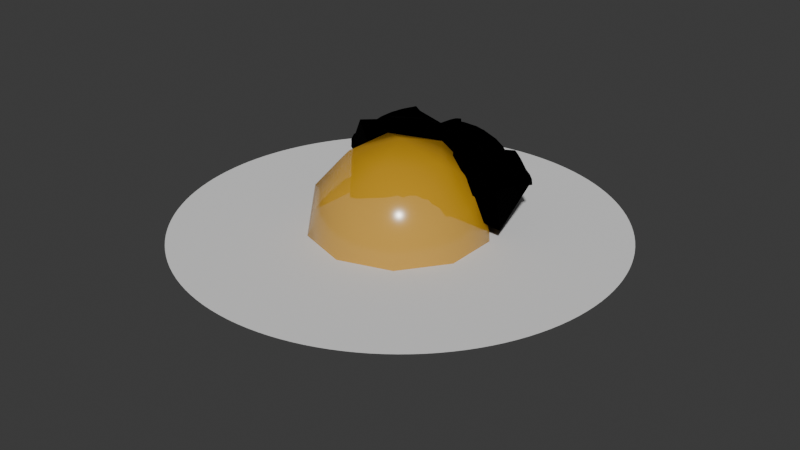 # Source: EggBertGhost.blend  (saved by Blender 4.5.88; exported with 4.5.12 LTS)
import bpy
from mathutils import Matrix  # noqa: F401  (used for matrix-valued properties, if any)

bpy.ops.wm.read_factory_settings(use_empty=True)
scene = bpy.context.scene
scene.name = 'Scene'

# ---- collections
col_collection = bpy.data.collections.new('Collection'); scene.collection.children.link(col_collection)

# ---- materials (node trees are filled in below, after node groups)
mat_material = bpy.data.materials.new('Material')
mat_material_001 = bpy.data.materials.new('Material.001')

# ---- material node trees
mat_material.use_nodes = True; mat_material.node_tree.nodes.clear()
_N = mat_material.node_tree.nodes; _L = mat_material.node_tree.links
n0 = _N.new('ShaderNodeBsdfPrincipled'); n0.name = 'Principled BSDF'; n0.location = (-200, 100)
n0.inputs[0].default_value = (0.8009, 0.4187, 0.01981, 1.0)
n0.inputs[2].default_value = 0.1995
n0.inputs[4].default_value = 0.7
n1 = _N.new('ShaderNodeOutputMaterial'); n1.name = 'Material Output'; n1.location = (200, 100)
_L.new(n0.outputs[0], n1.inputs[0])
n1.is_active_output = True
mat_material_001.use_nodes = True; mat_material_001.node_tree.nodes.clear()
_N = mat_material_001.node_tree.nodes; _L = mat_material_001.node_tree.links
n0 = _N.new('ShaderNodeBsdfPrincipled'); n0.name = 'Principled BSDF'; n0.location = (-200, 100)
n0.inputs[0].default_value = (0.0, 0.0, 0.0, 1.0)
n0.inputs[1].default_value = 1.0
n0.inputs[2].default_value = 1.0
n1 = _N.new('ShaderNodeOutputMaterial'); n1.name = 'Material Output'; n1.location = (200, 100)
_L.new(n0.outputs[0], n1.inputs[0])
n1.is_active_output = True

# ---- world
world_world = bpy.data.worlds.new('World'); scene.world = world_world
world_world.use_nodes = True; world_world.node_tree.nodes.clear()
_N = world_world.node_tree.nodes; _L = world_world.node_tree.links
n0 = _N.new('ShaderNodeOutputWorld'); n0.name = 'World Output'; n0.location = (200, 100)
n1 = _N.new('ShaderNodeBackground'); n1.name = 'Background'; n1.location = (-200, 100)
n1.inputs[0].default_value = (0.05088, 0.05088, 0.05088, 1.0)
_L.new(n1.outputs[0], n0.inputs[0])
n0.is_active_output = True
world_world.color = (0.05088, 0.05088, 0.05088)
world_world.sun_shadow_jitter_overblur = 0.0

# ---- meshes
me_plane = bpy.data.meshes.new('Plane')
me_plane.from_pydata([(-0.6577, -0.6577, 0.0), (0.6577, -0.6577, 0.0), (-0.6577, 0.6577, 0.0), (0.6577, 0.6577, 0.0), (-0.7734, 0.5167, 0.0), (-0.8593, 0.3559, 0.0), (-0.9122, 0.1815, 0.0), (-0.9301, -3.321e-08, 0.0), (-0.9122, -0.1815, 0.0), (-0.8593, -0.3559, 0.0), (-0.7734, -0.5167, 0.0), (-0.5167, -0.7734, 0.0), (-0.3559, -0.8593, 0.0), (-0.1815, -0.9122, 0.0), (3.879e-08, -0.9301, 0.0), (0.1815, -0.9122, 0.0), (0.3559, -0.8593, 0.0), (0.5167, -0.7734, 0.0), (0.7734, -0.5167, 0.0), (0.8593, -0.3559, 0.0), (0.9122, -0.1815, 0.0), (0.9301, 4.811e-08, 0.0), (0.9122, 0.1815, 0.0), (0.8593, 0.3559, 0.0), (0.7734, 0.5167, 0.0), (0.5167, 0.7734, 0.0), (0.3559, 0.8593, 0.0), (0.1815, 0.9122, 0.0), (-4.252e-08, 0.9301, 0.0), (-0.1815, 0.9122, 0.0), (-0.3559, 0.8593, 0.0), (-0.5167, 0.7734, 0.0), (-0.591, -0.591, 0.0), (-0.4002, -0.643, 0.0), (-0.2021, -0.6761, 0.0), (0.0, -0.6875, 0.0), (0.2021, -0.6761, 0.0), (0.4002, -0.643, 0.0), (0.591, -0.591, 0.0), (-0.643, -0.4002, 0.0), (-0.4306, -0.4306, 0.0), (-0.2159, -0.451, 0.0), (0.0, -0.4583, 0.0), (0.2159, -0.451, 0.0), (0.4306, -0.4306, 0.0), (0.643, -0.4002, 0.0), (-0.6761, -0.2021, 0.0), (-0.451, -0.2159, 0.0), (-0.2256, -0.2256, 0.0), (0.0, -0.2292, 0.0), (0.2256, -0.2256, 0.0), (0.451, -0.2159, 0.0), (0.6761, -0.2021, 0.0), (-0.6875, 6.286e-09, 0.0), (-0.4583, -1.863e-09, 0.0), (-0.2292, 2.212e-09, 0.0), (0.0, 2.794e-09, 0.0), (0.2292, 1.397e-09, 0.0), (0.4583, 0.0, 0.0), (0.6875, -3.725e-09, 0.0), (-0.6761, 0.2021, 0.0), (-0.451, 0.2159, 0.0), (-0.2256, 0.2256, 0.0), (0.0, 0.2292, 0.0), (0.2256, 0.2256, 0.0), (0.451, 0.2159, 0.0), (0.6761, 0.2021, 0.0), (-0.643, 0.4002, 0.0), (-0.4306, 0.4306, 0.0), (-0.2159, 0.451, 0.0), (0.0, 0.4583, 0.0), (0.2159, 0.451, 0.0), (0.4306, 0.4306, 0.0), (0.643, 0.4002, 0.0), (-0.591, 0.591, 0.0), (-0.4002, 0.643, 0.0), (-0.2021, 0.6761, 0.0), (0.0, 0.6875, 0.0), (0.2021, 0.6761, 0.0), (0.4002, 0.643, 0.0), (0.591, 0.591, 0.0)], [], [(32, 33, 40, 39), (33, 34, 41, 40), (34, 35, 42, 41), (35, 36, 43, 42), (36, 37, 44, 43), (37, 38, 45, 44), (39, 40, 47, 46), (40, 41, 48, 47), (41, 42, 49, 48), (42, 43, 50, 49), (43, 44, 51, 50), (44, 45, 52, 51), (46, 47, 54, 53), (47, 48, 55, 54), (48, 49, 56, 55), (49, 50, 57, 56), (50, 51, 58, 57), (51, 52, 59, 58), (53, 54, 61, 60), (54, 55, 62, 61), (55, 56, 63, 62), (56, 57, 64, 63), (57, 58, 65, 64), (58, 59, 66, 65), (60, 61, 68, 67), (61, 62, 69, 68), (62, 63, 70, 69), (63, 64, 71, 70), (64, 65, 72, 71), (65, 66, 73, 72), (67, 68, 75, 74), (68, 69, 76, 75), (69, 70, 77, 76), (70, 71, 78, 77), (71, 72, 79, 78), (72, 73, 80, 79), (0, 11, 32, 10), (11, 12, 33, 32), (12, 13, 34, 33), (13, 14, 35, 34), (14, 15, 36, 35), (15, 16, 37, 36), (16, 17, 38, 37), (17, 1, 18, 38), (38, 18, 19, 45), (45, 19, 20, 52), (52, 20, 21, 59), (59, 21, 22, 66), (66, 22, 23, 73), (73, 23, 24, 80), (80, 24, 3, 25), (79, 80, 25, 26), (78, 79, 26, 27), (77, 78, 27, 28), (76, 77, 28, 29), (75, 76, 29, 30), (74, 75, 30, 31), (4, 74, 31, 2), (5, 67, 74, 4), (6, 60, 67, 5), (7, 53, 60, 6), (8, 46, 53, 7), (9, 39, 46, 8), (10, 32, 39, 9)])
_uv = me_plane.uv_layers.new(name='UVMap')
_uv.uv.foreach_set('vector', [0.125, 0.125, 0.25, 0.125, 0.25, 0.25, 0.125, 0.25, 0.25, 0.125, 0.375, 0.125, 0.375, 0.25, 0.25, 0.25, 0.375, 0.125, 0.5, 0.125, 0.5, 0.25, 0.375, 0.25, 0.5, 0.125, 0.625, 0.125, 0.625, 0.25, 0.5, 0.25, 0.625, 0.125, 0.75, 0.125, 0.75, 0.25, 0.625, 0.25, 0.75, 0.125, 0.875, 0.125, 0.875, 0.25, 0.75, 0.25, 0.125, 0.25, 0.25, 0.25, 0.25, 0.375, 0.125, 0.375, 0.25, 0.25, 0.375, 0.25, 0.375, 0.375, 0.25, 0.375, 0.375, 0.25, 0.5, 0.25, 0.5, 0.375, 0.375, 0.375, 0.5, 0.25, 0.625, 0.25, 0.625, 0.375, 0.5, 0.375, 0.625, 0.25, 0.75, 0.25, 0.75, 0.375, 0.625, 0.375, 0.75, 0.25, 0.875, 0.25, 0.875, 0.375, 0.75, 0.375, 0.125, 0.375, 0.25, 0.375, 0.25, 0.5, 0.125, 0.5, 0.25, 0.375, 0.375, 0.375, 0.375, 0.5, 0.25, 0.5, 0.375, 0.375, 0.5, 0.375, 0.5, 0.5, 0.375, 0.5, 0.5, 0.375, 0.625, 0.375, 0.625, 0.5, 0.5, 0.5, 0.625, 0.375, 0.75, 0.375, 0.75, 0.5, 0.625, 0.5, 0.75, 0.375, 0.875, 0.375, 0.875, 0.5, 0.75, 0.5, 0.125, 0.5, 0.25, 0.5, 0.25, 0.625, 0.125, 0.625, 0.25, 0.5, 0.375, 0.5, 0.375, 0.625, 0.25, 0.625, 0.375, 0.5, 0.5, 0.5, 0.5, 0.625, 0.375, 0.625, 0.5, 0.5, 0.625, 0.5, 0.625, 0.625, 0.5, 0.625, 0.625, 0.5, 0.75, 0.5, 0.75, 0.625, 0.625, 0.625, 0.75, 0.5, 0.875, 0.5, 0.875, 0.625, 0.75, 0.625, 0.125, 0.625, 0.25, 0.625, 0.25, 0.75, 0.125, 0.75, 0.25, 0.625, 0.375, 0.625, 0.375, 0.75, 0.25, 0.75, 0.375, 0.625, 0.5, 0.625, 0.5, 0.75, 0.375, 0.75, 0.5, 0.625, 0.625, 0.625, 0.625, 0.75, 0.5, 0.75, 0.625, 0.625, 0.75, 0.625, 0.75, 0.75, 0.625, 0.75, 0.75, 0.625, 0.875, 0.625, 0.875, 0.75, 0.75, 0.75, 0.125, 0.75, 0.25, 0.75, 0.25, 0.875, 0.125, 0.875, 0.25, 0.75, 0.375, 0.75, 0.375, 0.875, 0.25, 0.875, 0.375, 0.75, 0.5, 0.75, 0.5, 0.875, 0.375, 0.875, 0.5, 0.75, 0.625, 0.75, 0.625, 0.875, 0.5, 0.875, 0.625, 0.75, 0.75, 0.75, 0.75, 0.875, 0.625, 0.875, 0.75, 0.75, 0.875, 0.75, 0.875, 0.875, 0.75, 0.875, 0.0, 0.0, 0.125, 0.0, 0.125, 0.125, 0.0, 0.125, 0.125, 0.0, 0.25, 0.0, 0.25, 0.125, 0.125, 0.125, 0.25, 0.0, 0.375, 0.0, 0.375, 0.125, 0.25, 0.125, 0.375, 0.0, 0.5, 0.0, 0.5, 0.125, 0.375, 0.125, 0.5, 0.0, 0.625, 0.0, 0.625, 0.125, 0.5, 0.125, 0.625, 0.0, 0.75, 0.0, 0.75, 0.125, 0.625, 0.125, 0.75, 0.0, 0.875, 0.0, 0.875, 0.125, 0.75, 0.125, 0.875, 0.0, 1.0, 0.0, 1.0, 0.125, 0.875, 0.125, 0.875, 0.125, 1.0, 0.125, 1.0, 0.25, 0.875, 0.25, 0.875, 0.25, 1.0, 0.25, 1.0, 0.375, 0.875, 0.375, 0.875, 0.375, 1.0, 0.375, 1.0, 0.5, 0.875, 0.5, 0.875, 0.5, 1.0, 0.5, 1.0, 0.625, 0.875, 0.625, 0.875, 0.625, 1.0, 0.625, 1.0, 0.75, 0.875, 0.75, 0.875, 0.75, 1.0, 0.75, 1.0, 0.875, 0.875, 0.875, 0.875, 0.875, 1.0, 0.875, 1.0, 1.0, 0.875, 1.0, 0.75, 0.875, 0.875, 0.875, 0.875, 1.0, 0.75, 1.0, 0.625, 0.875, 0.75, 0.875, 0.75, 1.0, 0.625, 1.0, 0.5, 0.875, 0.625, 0.875, 0.625, 1.0, 0.5, 1.0, 0.375, 0.875, 0.5, 0.875, 0.5, 1.0, 0.375, 1.0, 0.25, 0.875, 0.375, 0.875, 0.375, 1.0, 0.25, 1.0, 0.125, 0.875, 0.25, 0.875, 0.25, 1.0, 0.125, 1.0, 0.0, 0.875, 0.125, 0.875, 0.125, 1.0, 0.0, 1.0, 0.0, 0.75, 0.125, 0.75, 0.125, 0.875, 0.0, 0.875, 0.0, 0.625, 0.125, 0.625, 0.125, 0.75, 0.0, 0.75, 0.0, 0.5, 0.125, 0.5, 0.125, 0.625, 0.0, 0.625, 0.0, 0.375, 0.125, 0.375, 0.125, 0.5, 0.0, 0.5, 0.0, 0.25, 0.125, 0.25, 0.125, 0.375, 0.0, 0.375, 0.0, 0.125, 0.125, 0.125, 0.125, 0.25, 0.0, 0.25])
me_plane.update()
me_icosphere_002 = bpy.data.meshes.new('Icosphere.002')
me_icosphere_002.from_pydata([(0.0, 0.0, -0.75), (0.5427, -0.3943, -0.3354), (-0.2073, -0.638, -0.3354), (-0.6708, 0.0, -0.3354), (-0.2073, 0.638, -0.3354), (0.5427, 0.3943, -0.3354), (0.2073, -0.638, 0.3354), (-0.5427, -0.3943, 0.3354), (-0.5427, 0.3943, 0.3354), (0.2073, 0.638, 0.3354), (0.6708, 0.0, 0.3354), (0.0, 0.0, 0.75), (-0.1218, -0.375, -0.638), (0.319, -0.2318, -0.638), (0.1972, -0.6068, -0.3943), (0.638, 0.0, -0.3943), (0.319, 0.2318, -0.638), (-0.3943, 0.0, -0.638), (-0.5161, -0.375, -0.3943), (-0.1218, 0.375, -0.638), (-0.5161, 0.375, -0.3943), (0.1972, 0.6068, -0.3943), (0.7133, -0.2318, 0.0), (0.7133, 0.2318, 0.0), (0.0, -0.75, 0.0), (0.4408, -0.6068, 0.0), (-0.7133, -0.2318, 0.0), (-0.4408, -0.6068, 0.0), (-0.4408, 0.6068, 0.0), (-0.7133, 0.2318, 0.0), (0.4408, 0.6068, 0.0), (0.0, 0.75, 0.0), (0.5161, -0.375, 0.3943), (-0.1972, -0.6068, 0.3943), (-0.638, 0.0, 0.3943), (-0.1972, 0.6068, 0.3943), (0.5161, 0.375, 0.3943), (0.1218, -0.375, 0.638), (0.3943, 0.0, 0.638), (-0.319, -0.2318, 0.638), (-0.319, 0.2318, 0.638), (0.1218, 0.375, 0.638)], [], [(0, 13, 12), (1, 13, 15), (0, 12, 17), (0, 17, 19), (0, 19, 16), (1, 15, 22), (2, 14, 24), (3, 18, 26), (4, 20, 28), (5, 21, 30), (1, 22, 25), (2, 24, 27), (3, 26, 29), (4, 28, 31), (5, 30, 23), (6, 32, 37), (7, 33, 39), (8, 34, 40), (9, 35, 41), (10, 36, 38), (38, 41, 11), (38, 36, 41), (36, 9, 41), (41, 40, 11), (41, 35, 40), (35, 8, 40), (40, 39, 11), (40, 34, 39), (34, 7, 39), (39, 37, 11), (39, 33, 37), (33, 6, 37), (37, 38, 11), (37, 32, 38), (32, 10, 38), (23, 36, 10), (23, 30, 36), (30, 9, 36), (31, 35, 9), (31, 28, 35), (28, 8, 35), (29, 34, 8), (29, 26, 34), (26, 7, 34), (27, 33, 7), (27, 24, 33), (24, 6, 33), (25, 32, 6), (25, 22, 32), (22, 10, 32), (30, 31, 9), (30, 21, 31), (21, 4, 31), (28, 29, 8), (28, 20, 29), (20, 3, 29), (26, 27, 7), (26, 18, 27), (18, 2, 27), (24, 25, 6), (24, 14, 25), (14, 1, 25), (22, 23, 10), (22, 15, 23), (15, 5, 23), (16, 21, 5), (16, 19, 21), (19, 4, 21), (19, 20, 4), (19, 17, 20), (17, 3, 20), (17, 18, 3), (17, 12, 18), (12, 2, 18), (15, 16, 5), (15, 13, 16), (13, 0, 16), (12, 14, 2), (12, 13, 14), (13, 1, 14)])
me_icosphere_002.polygons.foreach_set('use_smooth', [True] * 80)
_uv = me_icosphere_002.uv_layers.new(name='UVMap')
_uv.uv.foreach_set('vector', [0.1818, 0.0, 0.2273, 0.07873, 0.1364, 0.07873, 0.2727, 0.1575, 0.3182, 0.07873, 0.3636, 0.1575, 0.9091, 0.0, 0.9545, 0.07873, 0.8636, 0.07873, 0.7273, 0.0, 0.7727, 0.07873, 0.6818, 0.07873, 0.5455, 0.0, 0.5909, 0.07873, 0.5, 0.07873, 0.2727, 0.1575, 0.3636, 0.1575, 0.3182, 0.2362, 0.09091, 0.1575, 0.1818, 0.1575, 0.1364, 0.2362, 0.8182, 0.1575, 0.9091, 0.1575, 0.8636, 0.2362, 0.6364, 0.1575, 0.7273, 0.1575, 0.6818, 0.2362, 0.4545, 0.1575, 0.5455, 0.1575, 0.5, 0.2362, 0.2727, 0.1575, 0.3182, 0.2362, 0.2273, 0.2362, 0.09091, 0.1575, 0.1364, 0.2362, 0.04546, 0.2362, 0.8182, 0.1575, 0.8636, 0.2362, 0.7727, 0.2362, 0.6364, 0.1575, 0.6818, 0.2362, 0.5909, 0.2362, 0.4545, 0.1575, 0.5, 0.2362, 0.4091, 0.2362, 0.1818, 0.3149, 0.2727, 0.3149, 0.2273, 0.3937, 0.0, 0.3149, 0.09091, 0.3149, 0.04546, 0.3937, 0.7273, 0.3149, 0.8182, 0.3149, 0.7727, 0.3937, 0.5455, 0.3149, 0.6364, 0.3149, 0.5909, 0.3937, 0.3636, 0.3149, 0.4545, 0.3149, 0.4091, 0.3937, 0.4091, 0.3937, 0.5, 0.3937, 0.4545, 0.4724, 0.4091, 0.3937, 0.4545, 0.3149, 0.5, 0.3937, 0.4545, 0.3149, 0.5455, 0.3149, 0.5, 0.3937, 0.5909, 0.3937, 0.6818, 0.3937, 0.6364, 0.4724, 0.5909, 0.3937, 0.6364, 0.3149, 0.6818, 0.3937, 0.6364, 0.3149, 0.7273, 0.3149, 0.6818, 0.3937, 0.7727, 0.3937, 0.8636, 0.3937, 0.8182, 0.4724, 0.7727, 0.3937, 0.8182, 0.3149, 0.8636, 0.3937, 0.8182, 0.3149, 0.9091, 0.3149, 0.8636, 0.3937, 0.04546, 0.3937, 0.1364, 0.3937, 0.09091, 0.4724, 0.04546, 0.3937, 0.09091, 0.3149, 0.1364, 0.3937, 0.09091, 0.3149, 0.1818, 0.3149, 0.1364, 0.3937, 0.2273, 0.3937, 0.3182, 0.3937, 0.2727, 0.4724, 0.2273, 0.3937, 0.2727, 0.3149, 0.3182, 0.3937, 0.2727, 0.3149, 0.3636, 0.3149, 0.3182, 0.3937, 0.4091, 0.2362, 0.4545, 0.3149, 0.3636, 0.3149, 0.4091, 0.2362, 0.5, 0.2362, 0.4545, 0.3149, 0.5, 0.2362, 0.5455, 0.3149, 0.4545, 0.3149, 0.5909, 0.2362, 0.6364, 0.3149, 0.5455, 0.3149, 0.5909, 0.2362, 0.6818, 0.2362, 0.6364, 0.3149, 0.6818, 0.2362, 0.7273, 0.3149, 0.6364, 0.3149, 0.7727, 0.2362, 0.8182, 0.3149, 0.7273, 0.3149, 0.7727, 0.2362, 0.8636, 0.2362, 0.8182, 0.3149, 0.8636, 0.2362, 0.9091, 0.3149, 0.8182, 0.3149, 0.04546, 0.2362, 0.09091, 0.3149, 0.0, 0.3149, 0.04546, 0.2362, 0.1364, 0.2362, 0.09091, 0.3149, 0.1364, 0.2362, 0.1818, 0.3149, 0.09091, 0.3149, 0.2273, 0.2362, 0.2727, 0.3149, 0.1818, 0.3149, 0.2273, 0.2362, 0.3182, 0.2362, 0.2727, 0.3149, 0.3182, 0.2362, 0.3636, 0.3149, 0.2727, 0.3149, 0.5, 0.2362, 0.5909, 0.2362, 0.5455, 0.3149, 0.5, 0.2362, 0.5455, 0.1575, 0.5909, 0.2362, 0.5455, 0.1575, 0.6364, 0.1575, 0.5909, 0.2362, 0.6818, 0.2362, 0.7727, 0.2362, 0.7273, 0.3149, 0.6818, 0.2362, 0.7273, 0.1575, 0.7727, 0.2362, 0.7273, 0.1575, 0.8182, 0.1575, 0.7727, 0.2362, 0.8636, 0.2362, 0.9545, 0.2362, 0.9091, 0.3149, 0.8636, 0.2362, 0.9091, 0.1575, 0.9545, 0.2362, 0.9091, 0.1575, 1.0, 0.1575, 0.9545, 0.2362, 0.1364, 0.2362, 0.2273, 0.2362, 0.1818, 0.3149, 0.1364, 0.2362, 0.1818, 0.1575, 0.2273, 0.2362, 0.1818, 0.1575, 0.2727, 0.1575, 0.2273, 0.2362, 0.3182, 0.2362, 0.4091, 0.2362, 0.3636, 0.3149, 0.3182, 0.2362, 0.3636, 0.1575, 0.4091, 0.2362, 0.3636, 0.1575, 0.4545, 0.1575, 0.4091, 0.2362, 0.5, 0.07873, 0.5455, 0.1575, 0.4545, 0.1575, 0.5, 0.07873, 0.5909, 0.07873, 0.5455, 0.1575, 0.5909, 0.07873, 0.6364, 0.1575, 0.5455, 0.1575, 0.6818, 0.07873, 0.7273, 0.1575, 0.6364, 0.1575, 0.6818, 0.07873, 0.7727, 0.07873, 0.7273, 0.1575, 0.7727, 0.07873, 0.8182, 0.1575, 0.7273, 0.1575, 0.8636, 0.07873, 0.9091, 0.1575, 0.8182, 0.1575, 0.8636, 0.07873, 0.9545, 0.07873, 0.9091, 0.1575, 0.9545, 0.07873, 1.0, 0.1575, 0.9091, 0.1575, 0.3636, 0.1575, 0.4091, 0.07873, 0.4545, 0.1575, 0.3636, 0.1575, 0.3182, 0.07873, 0.4091, 0.07873, 0.3182, 0.07873, 0.3636, 0.0, 0.4091, 0.07873, 0.1364, 0.07873, 0.1818, 0.1575, 0.09091, 0.1575, 0.1364, 0.07873, 0.2273, 0.07873, 0.1818, 0.1575, 0.2273, 0.07873, 0.2727, 0.1575, 0.1818, 0.1575])
me_icosphere_002.materials.append(mat_material)
me_icosphere_002.update()
me_gpencil = bpy.data.meshes.new('GPencil')
me_gpencil.from_pydata([(0.4985, 0.4676, 0.2883), (0.4893, 0.4693, 0.299), (0.4757, 0.4734, 0.3115), (0.4484, 0.4785, 0.3434), (0.4398, 0.4791, 0.3532), (0.4355, 0.4793, 0.358), (0.4269, 0.4812, 0.3642), (0.4224, 0.4835, 0.3659), (0.4176, 0.4898, 0.3615), (0.4173, 0.4939, 0.3554), (0.4215, 0.4954, 0.3472), (0.4305, 0.4952, 0.3332), (0.4305, 0.4981, 0.3262), (0.4441, 0.4985, 0.3033), (0.4441, 0.5001, 0.2998), (0.4531, 0.4999, 0.2857), (0.4577, 0.4975, 0.2838), (0.4622, 0.4908, 0.2925), (0.4622, 0.4892, 0.296), (0.462, 0.4745, 0.331), (0.471, 0.464, 0.3414), (0.4802, 0.4556, 0.3443), (0.4895, 0.4489, 0.3438), (0.5397, 0.4186, 0.3345), (0.5486, 0.4163, 0.328), (0.5598, 0.4073, 0.3169), (0.5602, 0.4076, 0.3126), (0.5547, 0.4159, 0.3093), (0.5442, 0.4261, 0.3122), (0.4892, 0.4605, 0.3201), (0.4711, 0.4713, 0.3238), (0.444, 0.4867, 0.3312), (0.426, 0.4975, 0.335), (0.4171, 0.5036, 0.3351), (0.3993, 0.5128, 0.3423), (0.3683, 0.5317, 0.3479), (0.3243, 0.5544, 0.3657), (0.3113, 0.5609, 0.3708), (0.3071, 0.5628, 0.3723), (0.3071, 0.5628, 0.3723), (0.3243, 0.5544, 0.3657), (0.386, 0.5226, 0.3407), (0.3948, 0.518, 0.3372), (0.4395, 0.4951, 0.3192), (0.444, 0.4926, 0.3173), (0.453, 0.4865, 0.3172), (0.4621, 0.4819, 0.3135), (0.4666, 0.4766, 0.3187), (0.4666, 0.4736, 0.3256), (0.462, 0.4701, 0.3415), (0.4362, 0.4709, 0.3702), (0.392, 0.4678, 0.406), (0.3877, 0.4696, 0.4074), (0.3997, 0.4702, 0.3984), (0.4074, 0.4727, 0.3907), (0.4112, 0.4739, 0.3869), (0.4314, 0.4771, 0.3657), (0.44, 0.477, 0.3562), (0.462, 0.4745, 0.331), (0.4711, 0.4757, 0.3133), (0.4803, 0.4755, 0.2992), (0.494, 0.4743, 0.2795), (0.4986, 0.4764, 0.2671), (0.5079, 0.4792, 0.2457), (0.5079, 0.4822, 0.2387), (0.5033, 0.4845, 0.2405), (0.4987, 0.4855, 0.246), (0.4941, 0.4847, 0.2548), (0.4804, 0.4858, 0.2746), (0.4758, 0.4852, 0.2835), (0.4621, 0.4848, 0.3065), (0.4576, 0.4858, 0.3119), (0.4351, 0.4834, 0.3519), (0.4156, 0.4721, 0.3854), (0.4031, 0.4745, 0.3922), (0.4026, 0.4776, 0.3898), (0.3974, 0.4855, 0.3864), (0.3969, 0.4886, 0.384), (0.3914, 0.5006, 0.3746), (0.3771, 0.5316, 0.334), (0.3638, 0.5531, 0.3048), (0.3639, 0.556, 0.2978), (0.3638, 0.559, 0.2909), (0.3727, 0.5559, 0.2838), (0.3771, 0.5537, 0.282), (0.4173, 0.5316, 0.2689), (0.4442, 0.5163, 0.2613), (0.476, 0.4985, 0.2517), (0.4896, 0.4901, 0.2497), (0.5033, 0.4816, 0.2476), (0.5217, 0.4722, 0.2401), (0.5507, 0.4405, 0.2212), (0.5693, 0.4176, 0.2091), (0.5753, 0.4096, 0.2079), (0.5877, 0.394, 0.2012), (0.5873, 0.3936, 0.2055), (0.5858, 0.3919, 0.223), (0.5576, 0.4193, 0.2751), (0.5444, 0.4333, 0.2943), (0.5257, 0.4341, 0.323), (0.5123, 0.434, 0.3417), (0.5082, 0.4319, 0.3495), (0.4829, 0.4317, 0.3731), (0.4751, 0.4292, 0.3808), (0.4712, 0.428, 0.3846), (0.4629, 0.4286, 0.39), (0.4537, 0.4355, 0.3905), (0.4488, 0.4405, 0.3896), (0.4479, 0.4466, 0.3847), (0.4451, 0.4663, 0.3667), (0.4484, 0.477, 0.3468), (0.453, 0.4791, 0.3346), (0.453, 0.4821, 0.3277), (0.453, 0.4865, 0.3171), (0.453, 0.4896, 0.3102), (0.4576, 0.4902, 0.3014), (0.4532, 0.5043, 0.2752), (0.4487, 0.511, 0.2664), (0.4352, 0.5195, 0.2686), (0.4262, 0.524, 0.2722), (0.4217, 0.5234, 0.2811), (0.4127, 0.5235, 0.2952), (0.4082, 0.5214, 0.3074), (0.4037, 0.512, 0.3371), (0.4037, 0.5046, 0.3544), (0.4087, 0.4961, 0.3618), (0.4134, 0.4897, 0.3661), (0.4226, 0.4814, 0.369), (0.4407, 0.4686, 0.3685), (0.4451, 0.4663, 0.3667), (0.4492, 0.4686, 0.3591), (0.4443, 0.4768, 0.3514), (0.435, 0.4884, 0.3418), (0.426, 0.496, 0.3385), (0.3992, 0.5158, 0.3354), (0.3815, 0.5263, 0.3391), (0.3726, 0.5324, 0.3393), (0.32, 0.5639, 0.3503), (0.3771, 0.5331, 0.3305), (0.3948, 0.5239, 0.3233), (0.4622, 0.4892, 0.296), (0.494, 0.4714, 0.2866), (0.5261, 0.4549, 0.2736), (0.5473, 0.4366, 0.26), (0.5722, 0.4063, 0.2427), (0.5785, 0.3988, 0.2373), (0.5778, 0.398, 0.2459), (0.5647, 0.4125, 0.261), (0.5448, 0.4336, 0.29)], [(0, 1), (1, 2), (2, 3), (3, 4), (4, 5), (5, 6), (6, 7), (7, 8), (8, 9), (9, 10), (10, 11), (11, 12), (12, 13), (13, 14), (14, 15), (15, 16), (16, 17), (17, 18), (18, 19), (19, 20), (20, 21), (21, 22), (22, 23), (23, 24), (24, 25), (25, 26), (26, 27), (27, 28), (28, 29), (29, 30), (30, 31), (31, 32), (32, 33), (33, 34), (34, 35), (35, 36), (36, 37), (37, 38), (38, 39), (39, 40), (40, 41), (41, 42), (42, 43), (43, 44), (44, 45), (45, 46), (46, 47), (47, 48), (48, 49), (49, 50), (50, 51), (51, 52), (52, 53), (53, 54), (54, 55), (55, 56), (56, 57), (57, 58), (58, 59), (59, 60), (60, 61), (61, 62), (62, 63), (63, 64), (64, 65), (65, 66), (66, 67), (67, 68), (68, 69), (69, 70), (70, 71), (71, 72), (72, 73), (73, 74), (74, 75), (75, 76), (76, 77), (77, 78), (78, 79), (79, 80), (80, 81), (81, 82), (82, 83), (83, 84), (84, 85), (85, 86), (86, 87), (87, 88), (88, 89), (89, 90), (90, 91), (91, 92), (92, 93), (93, 94), (94, 95), (95, 96), (96, 97), (97, 98), (98, 99), (99, 100), (100, 101), (101, 102), (102, 103), (103, 104), (104, 105), (105, 106), (106, 107), (107, 108), (108, 109), (109, 110), (110, 111), (111, 112), (112, 113), (113, 114), (114, 115), (115, 116), (116, 117), (117, 118), (118, 119), (119, 120), (120, 121), (121, 122), (122, 123), (123, 124), (124, 125), (125, 126), (126, 127), (127, 128), (128, 129), (129, 130), (130, 131), (131, 132), (132, 133), (133, 134), (134, 135), (135, 136), (136, 137), (137, 138), (138, 139), (139, 140), (140, 141), (141, 142), (142, 143), (143, 144), (144, 145), (145, 146), (146, 147), (147, 148)], [])
me_gpencil.materials.append(mat_material_001)
me_gpencil.update()
me_gpencil_001 = bpy.data.meshes.new('GPencil.001')
me_gpencil_001.from_pydata([(-0.4551, 0.4919, 0.2921), (-0.4549, 0.4889, 0.299), (-0.4609, 0.4716, 0.3277), (-0.4638, 0.4624, 0.3438), (-0.4637, 0.4609, 0.3473), (-0.4729, 0.4394, 0.3777), (-0.4724, 0.4332, 0.3868), (-0.4755, 0.4255, 0.3952), (-0.4788, 0.4214, 0.3971), (-0.479, 0.4235, 0.394), (-0.4798, 0.4338, 0.3788), (-0.4801, 0.4373, 0.3723), (-0.4803, 0.4401, 0.3653), (-0.4805, 0.4416, 0.3619), (-0.481, 0.4488, 0.3445), (-0.4887, 0.4531, 0.3212), (-0.4925, 0.4539, 0.313), (-0.4963, 0.4561, 0.3012), (-0.5, 0.4554, 0.2965), (-0.5074, 0.4555, 0.2835), (-0.5111, 0.4562, 0.2752), (-0.5285, 0.4412, 0.2477), (-0.5564, 0.4144, 0.2124), (-0.5703, 0.3987, 0.2023), (-0.5737, 0.3936, 0.2035), (-0.5664, 0.3981, 0.22), (-0.5593, 0.405, 0.229), (-0.5522, 0.4106, 0.2415), (-0.5278, 0.4335, 0.2741), (-0.5106, 0.449, 0.2927), (-0.4642, 0.4681, 0.3299), (-0.4502, 0.4752, 0.3384), (-0.4362, 0.4822, 0.3468), (-0.4118, 0.4942, 0.3623), (-0.4049, 0.4979, 0.3645), (-0.3908, 0.5029, 0.3714), (-0.3768, 0.5078, 0.3784), (-0.3627, 0.5121, 0.3848), (-0.3416, 0.5182, 0.3921), (-0.2854, 0.5334, 0.4123), (-0.2679, 0.538, 0.4187), (-0.2508, 0.5452, 0.4226), (-0.2436, 0.5455, 0.4267), (-0.24, 0.5443, 0.43), (-0.2431, 0.5403, 0.4319), (-0.2701, 0.5236, 0.431), (-0.3108, 0.4984, 0.4297), (-0.3245, 0.4901, 0.4293), (-0.3381, 0.4816, 0.4288), (-0.3656, 0.4647, 0.428), (-0.3828, 0.4546, 0.4267), (-0.4173, 0.432, 0.427), (-0.4449, 0.4122, 0.4288), (-0.4553, 0.405, 0.429), (-0.469, 0.3938, 0.4313), (-0.469, 0.3938, 0.4313), (-0.4586, 0.4009, 0.4309), (-0.4454, 0.4175, 0.4235), (-0.4385, 0.4231, 0.4223), (-0.4185, 0.4452, 0.4138), (-0.3892, 0.4847, 0.3944), (-0.3794, 0.4969, 0.3888), (-0.3764, 0.5036, 0.3843), (-0.3702, 0.5155, 0.3744), (-0.3607, 0.531, 0.3623), (-0.3615, 0.5413, 0.343), (-0.3616, 0.5427, 0.3395), (-0.3652, 0.5436, 0.3314), (-0.3688, 0.5443, 0.3233), (-0.3793, 0.541, 0.3127), (-0.3862, 0.5383, 0.3068), (-0.4174, 0.5209, 0.2921), (-0.438, 0.5068, 0.288), (-0.4692, 0.4849, 0.2836), (-0.5003, 0.4598, 0.286), (-0.5141, 0.4468, 0.2914), (-0.5206, 0.4358, 0.2978), (-0.5272, 0.4259, 0.3004), (-0.5304, 0.4198, 0.3054), (-0.5301, 0.4165, 0.3166), (-0.53, 0.4154, 0.3203), (-0.5299, 0.4133, 0.3279), (-0.5262, 0.4139, 0.3415), (-0.519, 0.4165, 0.3517), (-0.5117, 0.4179, 0.3612), (-0.4867, 0.4283, 0.3799), (-0.4795, 0.4297, 0.3849), (-0.4689, 0.4354, 0.3881), (-0.4619, 0.4389, 0.39), (-0.4021, 0.4657, 0.4044), (-0.3778, 0.4786, 0.4072), (-0.3608, 0.4911, 0.4058), (-0.3471, 0.4996, 0.4063), (-0.3369, 0.5065, 0.406), (-0.3374, 0.5118, 0.4007), (-0.3408, 0.5103, 0.4), (-0.3515, 0.5085, 0.395), (-0.3585, 0.5057, 0.3934), (-0.4002, 0.4854, 0.3866), (-0.4106, 0.48, 0.3836), (-0.4384, 0.4638, 0.3788), (-0.4522, 0.4545, 0.3778), (-0.4628, 0.4493, 0.3749), (-0.4698, 0.4452, 0.3725), (-0.4836, 0.4351, 0.371), (-0.5045, 0.4208, 0.3671), (-0.5186, 0.4122, 0.3622), (-0.529, 0.4034, 0.3614), (-0.5427, 0.3879, 0.3519), (-0.5695, 0.3482, 0.3315), (-0.5931, 0.3089, 0.3068), (-0.6, 0.2974, 0.2996), (-0.6004, 0.3023, 0.2938), (-0.594, 0.3188, 0.2953), (-0.591, 0.3294, 0.2932), (-0.5811, 0.3494, 0.2969), (-0.5746, 0.3633, 0.2923), (-0.5679, 0.3734, 0.2897), (-0.528, 0.4358, 0.2666), (-0.515, 0.4578, 0.2539), (-0.5085, 0.4689, 0.2477), (-0.4918, 0.491, 0.2304), (-0.4882, 0.4931, 0.2318), (-0.4846, 0.4938, 0.2366), (-0.4844, 0.4908, 0.2435), (-0.4838, 0.4835, 0.261), (-0.4797, 0.4785, 0.2797), (-0.4761, 0.4792, 0.2845), (-0.4648, 0.4753, 0.3126), (-0.4646, 0.4725, 0.3195), (-0.4534, 0.4701, 0.344), (-0.4425, 0.4693, 0.365), (-0.4389, 0.47, 0.3697), (-0.4349, 0.4654, 0.3796), (-0.4312, 0.4654, 0.3838), (-0.4242, 0.4688, 0.3857), (-0.4244, 0.4709, 0.3827), (-0.4249, 0.4771, 0.3737), (-0.4325, 0.4815, 0.355), (-0.4362, 0.4822, 0.3468), (-0.4578, 0.4797, 0.3151), (-0.476, 0.4777, 0.2879), (-0.4867, 0.4741, 0.2771), (-0.5013, 0.4714, 0.2581), (-0.5188, 0.4595, 0.2326), (-0.5292, 0.449, 0.2213), (-0.5361, 0.4422, 0.2125), (-0.5465, 0.4316, 0.201), (-0.55, 0.4278, 0.1985), (-0.543, 0.4344, 0.2074), (-0.5084, 0.4677, 0.2513), (-0.4763, 0.482, 0.2775), (-0.448, 0.4946, 0.298), (-0.427, 0.5044, 0.3125), (-0.4061, 0.5155, 0.3234), (-0.3578, 0.539, 0.3544), (-0.3406, 0.5476, 0.3593), (-0.3267, 0.5525, 0.3662), (-0.3128, 0.5571, 0.3729), (-0.2401, 0.5818, 0.3944), (-0.2301, 0.5886, 0.394), (-0.2269, 0.5927, 0.3923), (-0.2443, 0.5882, 0.3858), (-0.248, 0.5893, 0.3825), (-0.2617, 0.5836, 0.3793), (-0.2791, 0.5791, 0.3728), (-0.2894, 0.5748, 0.3706), (-0.2997, 0.5705, 0.3682), (-0.3373, 0.5515, 0.3574), (-0.3715, 0.5321, 0.3461), (-0.4123, 0.5013, 0.3451), (-0.4465, 0.4745, 0.3466), (-0.4533, 0.4688, 0.3476), (-0.4771, 0.4451, 0.3596), (-0.4838, 0.4381, 0.3641), (-0.4835, 0.4337, 0.3745), (-0.4765, 0.438, 0.377), (-0.4732, 0.443, 0.3713), (-0.4564, 0.4608, 0.3601), (-0.4331, 0.4887, 0.3377), (-0.4297, 0.4922, 0.3354), (-0.4299, 0.4951, 0.3285), (-0.4301, 0.498, 0.3217), (-0.4371, 0.4937, 0.3191), (-0.4404, 0.4902, 0.3214), (-0.4506, 0.481, 0.3246), (-0.4738, 0.4502, 0.3539), (-0.4905, 0.4293, 0.372), (-0.4904, 0.428, 0.3755), (-0.4869, 0.43, 0.3767), (-0.4835, 0.4337, 0.3745), (-0.4663, 0.4472, 0.3737), (-0.4492, 0.4621, 0.3694), (-0.4457, 0.4643, 0.3707)], [(0, 1), (1, 2), (2, 3), (3, 4), (4, 5), (5, 6), (6, 7), (7, 8), (8, 9), (9, 10), (10, 11), (11, 12), (12, 13), (13, 14), (14, 15), (15, 16), (16, 17), (17, 18), (18, 19), (19, 20), (20, 21), (21, 22), (22, 23), (23, 24), (24, 25), (25, 26), (26, 27), (27, 28), (28, 29), (29, 30), (30, 31), (31, 32), (32, 33), (33, 34), (34, 35), (35, 36), (36, 37), (37, 38), (38, 39), (39, 40), (40, 41), (41, 42), (42, 43), (43, 44), (44, 45), (45, 46), (46, 47), (47, 48), (48, 49), (49, 50), (50, 51), (51, 52), (52, 53), (53, 54), (54, 55), (55, 56), (56, 57), (57, 58), (58, 59), (59, 60), (60, 61), (61, 62), (62, 63), (63, 64), (64, 65), (65, 66), (66, 67), (67, 68), (68, 69), (69, 70), (70, 71), (71, 72), (72, 73), (73, 74), (74, 75), (75, 76), (76, 77), (77, 78), (78, 79), (79, 80), (80, 81), (81, 82), (82, 83), (83, 84), (84, 85), (85, 86), (86, 87), (87, 88), (88, 89), (89, 90), (90, 91), (91, 92), (92, 93), (93, 94), (94, 95), (95, 96), (96, 97), (97, 98), (98, 99), (99, 100), (100, 101), (101, 102), (102, 103), (103, 104), (104, 105), (105, 106), (106, 107), (107, 108), (108, 109), (109, 110), (110, 111), (111, 112), (112, 113), (113, 114), (114, 115), (115, 116), (116, 117), (117, 118), (118, 119), (119, 120), (120, 121), (121, 122), (122, 123), (123, 124), (124, 125), (125, 126), (126, 127), (127, 128), (128, 129), (129, 130), (130, 131), (131, 132), (132, 133), (133, 134), (134, 135), (135, 136), (136, 137), (137, 138), (138, 139), (139, 140), (140, 141), (141, 142), (142, 143), (143, 144), (144, 145), (145, 146), (146, 147), (147, 148), (148, 149), (149, 150), (150, 151), (151, 152), (152, 153), (153, 154), (154, 155), (155, 156), (156, 157), (157, 158), (158, 159), (159, 160), (160, 161), (161, 162), (162, 163), (163, 164), (164, 165), (165, 166), (166, 167), (167, 168), (168, 169), (169, 170), (170, 171), (171, 172), (172, 173), (173, 174), (174, 175), (175, 176), (176, 177), (177, 178), (178, 179), (179, 180), (180, 181), (181, 182), (182, 183), (183, 184), (184, 185), (185, 186), (186, 187), (187, 188), (188, 189), (189, 190), (190, 191), (191, 192), (192, 193)], [])
me_gpencil_001.materials.append(mat_material_001)
me_gpencil_001.update()
me_gpencil_002 = bpy.data.meshes.new('GPencil.002')
me_gpencil_002.from_pydata([(-0.1121, 0.6349, 0.3622), (-0.1045, 0.6309, 0.3678), (-0.09326, 0.6268, 0.3731), (-0.06786, 0.6261, 0.3755), (-0.04962, 0.6248, 0.3779), (-0.03884, 0.6255, 0.3778), (-0.03524, 0.6257, 0.3777), (0.0188, 0.6301, 0.3732), (0.03687, 0.6309, 0.3727), (0.05497, 0.6316, 0.3721), (0.08752, 0.637, 0.3608), (0.09485, 0.6369, 0.3604), (0.1685, 0.6465, 0.3275), (0.1839, 0.6465, 0.3178), (0.2087, 0.6443, 0.2882), (0.2216, 0.6455, 0.2615), (0.2263, 0.6474, 0.2446), (0.2312, 0.65, 0.2237), (0.2288, 0.6577, 0.1887), (0.2256, 0.6626, 0.1698), (0.2141, 0.6682, 0.1609), (0.2103, 0.6699, 0.1579), (0.1907, 0.6777, 0.1512), (0.175, 0.6835, 0.1473), (0.1357, 0.6974, 0.1419), (0.08461, 0.7119, 0.1469), (0.06982, 0.7119, 0.1479), (0.02914, 0.7121, 0.1506), (-0.0004043, 0.711, 0.1561), (-0.08864, 0.7024, 0.187), (-0.1179, 0.6985, 0.1995), (-0.1395, 0.6923, 0.2143), (-0.1431, 0.6911, 0.218), (-0.1539, 0.6848, 0.2365), (-0.1612, 0.6749, 0.27), (-0.1609, 0.6616, 0.3092), (-0.1534, 0.6543, 0.3299), (-0.1419, 0.6456, 0.3451), (-0.1346, 0.6439, 0.3479), (-0.1234, 0.6402, 0.3534), (-0.1196, 0.6385, 0.3564), (-0.1011, 0.6331, 0.3647), (-0.08632, 0.6297, 0.3703), (-0.07169, 0.6282, 0.3728), (-0.06786, 0.6261, 0.3755), (-0.05323, 0.6246, 0.3779)], [(0, 1), (1, 2), (2, 3), (3, 4), (4, 5), (5, 6), (6, 7), (7, 8), (8, 9), (9, 10), (10, 11), (11, 12), (12, 13), (13, 14), (14, 15), (15, 16), (16, 17), (17, 18), (18, 19), (19, 20), (20, 21), (21, 22), (22, 23), (23, 24), (24, 25), (25, 26), (26, 27), (27, 28), (28, 29), (29, 30), (30, 31), (31, 32), (32, 33), (33, 34), (34, 35), (35, 36), (36, 37), (37, 38), (38, 39), (39, 40), (40, 41), (41, 42), (42, 43), (43, 44), (44, 45)], [])
me_gpencil_002.materials.append(mat_material_001)
me_gpencil_002.update()
me_gpencil_003 = bpy.data.meshes.new('GPencil.003')
me_gpencil_003.from_pydata([(0.2227, 0.6499, 0.2377), (0.2065, 0.6536, 0.2458), (0.1904, 0.6572, 0.2538), (0.1823, 0.6586, 0.2598), (0.1702, 0.6612, 0.2668), (0.1246, 0.664, 0.2805), (0.1173, 0.6641, 0.281), (0.04738, 0.6632, 0.289), (0.03638, 0.6645, 0.2861), (0.007041, 0.6646, 0.288), (-0.007638, 0.6672, 0.2818), (-0.01867, 0.676, 0.2576), (-0.02969, 0.6821, 0.2404), (-0.03338, 0.6835, 0.2371), (-0.04448, 0.6935, 0.2092), (-0.04453, 0.6986, 0.195), (-0.04453, 0.6998, 0.1914), (-0.05191, 0.7011, 0.1883)], [(0, 1), (1, 2), (2, 3), (3, 4), (4, 5), (5, 6), (6, 7), (7, 8), (8, 9), (9, 10), (10, 11), (11, 12), (12, 13), (13, 14), (14, 15), (15, 16), (16, 17)], [])
me_gpencil_003.materials.append(mat_material_001)
me_gpencil_003.update()

# ---- objects
ob_plane = bpy.data.objects.new('Plane', me_plane)
ob_icosphere = bpy.data.objects.new('Icosphere', me_icosphere_002)
ob_gpencil = bpy.data.objects.new('GPencil', me_gpencil)
ob_gpencil_001 = bpy.data.objects.new('GPencil.001', me_gpencil_001)
ob_gpencil_002 = bpy.data.objects.new('GPencil.002', me_gpencil_002)
ob_gpencil_003 = bpy.data.objects.new('GPencil.003', me_gpencil_003)

# ---- transforms, parenting, visibility, modifiers, constraints
ob_plane.location = (0.0, 0.0, 0.0)
ob_plane.scale = (2.0, 2.0, 2.0)
_m = ob_plane.modifiers.new('Subdivision', 'SUBSURF')
ob_icosphere.location = (0.0, 0.0, 0.0)
ob_gpencil.location = (0.0, 0.0, 0.0)
_m = ob_gpencil.modifiers.new('Skin', 'SKIN')
ob_gpencil_001.location = (0.0, 0.0, 0.0)
_m = ob_gpencil_001.modifiers.new('Skin', 'SKIN')
ob_gpencil_002.location = (0.0, 0.0, 0.0)
_m = ob_gpencil_002.modifiers.new('Skin', 'SKIN')
ob_gpencil_003.location = (0.0, 0.0, 0.0)
_m = ob_gpencil_003.modifiers.new('Skin', 'SKIN')

# ---- collection membership
col_collection.objects.link(ob_plane)
col_collection.objects.link(ob_icosphere)
col_collection.objects.link(ob_gpencil)
col_collection.objects.link(ob_gpencil_001)
col_collection.objects.link(ob_gpencil_002)
col_collection.objects.link(ob_gpencil_003)

# ---- scene / render settings (as saved in the file)
scene.frame_start = 1; scene.frame_end = 250; scene.frame_set(60)
scene.render.engine = 'BLENDER_EEVEE_NEXT'
bpy.context.view_layer.update()

# ---- added for rendering (the .blend has no active camera and no usable light): camera, sun
cam_auto = bpy.data.cameras.new('AutoCamera')
cam_auto.lens = 50.0
cam_auto.sensor_width = 36.0
cam_auto.clip_end = 1000.0
ob_auto_camera = bpy.data.objects.new('AutoCamera', cam_auto)
scene.collection.objects.link(ob_auto_camera)
ob_auto_camera.location = (5.06208, -6.0745, 4.04967)
ob_auto_camera.rotation_euler = (1.09748, -7.21219e-08, 0.694738)
scene.camera = ob_auto_camera
light_auto_sun = bpy.data.lights.new('AutoSun', 'SUN')
light_auto_sun.energy = 3.0
light_auto_sun.angle = 0.0523599
ob_auto_sun = bpy.data.objects.new('AutoSun', light_auto_sun)
scene.collection.objects.link(ob_auto_sun)
ob_auto_sun.rotation_euler = (0.872665, 0.174533, 0.523599)
bpy.context.view_layer.update()
